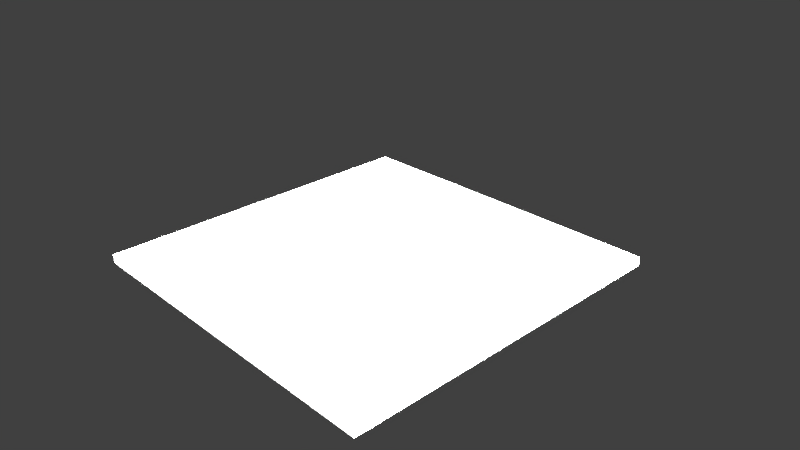 # Source: button-generic2.blend  (saved by Blender 2.74.0; exported with 4.5.12 LTS)
import bpy
from mathutils import Matrix  # noqa: F401  (used for matrix-valued properties, if any)

bpy.ops.wm.read_factory_settings(use_empty=True)
scene = bpy.context.scene
scene.name = 'Scene'

# ---- collections
col_collection_1 = bpy.data.collections.new('Collection 1'); scene.collection.children.link(col_collection_1)

# ---- materials (node trees are filled in below, after node groups)
mat_material = bpy.data.materials.new('Material')
mat_material.alpha_threshold = 0.0
mat_material.use_transparent_shadow = False
mat_material.roughness = 0.5

# ---- node groups
ng_auto_smooth = bpy.data.node_groups.new('Auto Smooth', 'GeometryNodeTree')
_s = ng_auto_smooth.interface.new_socket(name='Geometry', in_out='OUTPUT', socket_type='NodeSocketGeometry')
_s = ng_auto_smooth.interface.new_socket(name='Geometry', in_out='INPUT', socket_type='NodeSocketGeometry')
_s = ng_auto_smooth.interface.new_socket(name='Angle', in_out='INPUT', socket_type='NodeSocketFloat')
_s.subtype = 'ANGLE'
_s.min_value = 0.0
_s.max_value = 3.142
ng_auto_smooth.is_modifier = True
_N = ng_auto_smooth.nodes; _L = ng_auto_smooth.links
n0 = _N.new('NodeGroupOutput'); n0.name = 'Group Output'; n0.location = (480, -100)
n1 = _N.new('NodeGroupInput'); n1.name = 'Group Input'; n1.location = (-420, -300)
n2 = _N.new('NodeGroupInput'); n2.name = 'Group Input.001'; n2.location = (-60, -100)
n3 = _N.new('GeometryNodeSetShadeSmooth'); n3.name = 'Set Shade Smooth'; n3.location = (120, -100)
n3.domain = 'EDGE'
n4 = _N.new('GeometryNodeSetShadeSmooth'); n4.name = 'Set Shade Smooth.001'; n4.location = (300, -100)
n5 = _N.new('GeometryNodeInputMeshEdgeAngle'); n5.name = 'Edge Angle'; n5.location = (-420, -220)
n6 = _N.new('GeometryNodeInputEdgeSmooth'); n6.name = 'Is Edge Smooth'; n6.location = (-60, -160)
n7 = _N.new('GeometryNodeInputShadeSmooth'); n7.name = 'Is Face Smooth'; n7.location = (-240, -340)
n8 = _N.new('FunctionNodeBooleanMath'); n8.name = 'Boolean Math'; n8.location = (-60, -220)
n9 = _N.new('FunctionNodeCompare'); n9.name = 'Compare'; n9.location = (-240, -180)
n9.operation = 'LESS_EQUAL'
_L.new(n5.outputs[0], n9.inputs[0])
_L.new(n4.outputs[0], n0.inputs[0])
_L.new(n1.outputs[1], n9.inputs[1])
_L.new(n9.outputs[0], n8.inputs[0])
_L.new(n7.outputs[0], n8.inputs[1])
_L.new(n2.outputs[0], n3.inputs[0])
_L.new(n6.outputs[0], n3.inputs[1])
_L.new(n3.outputs[0], n4.inputs[0])
_L.new(n8.outputs[0], n3.inputs[2])
n0.is_active_output = True

# ---- material node trees

# ---- world
world_world = bpy.data.worlds.new('World'); scene.world = world_world
world_world.color = (0.05088, 0.05088, 0.05088)
world_world.use_sun_shadow = False
world_world.sun_shadow_jitter_overblur = 0.0
world_world.cycles.sampling_method = 'MANUAL'
world_world.cycles.sample_map_resolution = 256

# ---- cameras
cam_camera = bpy.data.cameras.new('Camera')
cam_camera.clip_end = 100.0
cam_camera.lens = 35.0
cam_camera.sensor_width = 32.0
cam_camera.sensor_height = 18.0
cam_camera.ortho_scale = 7.314
cam_camera.dof.focus_distance = 0.0
cam_camera.dof.aperture_fstop = 128.0

# ---- lights
light_lamp = bpy.data.lights.new('Lamp', 'POINT')
light_lamp.transmission_factor = 0.0
light_lamp.cutoff_distance = 30.0
light_lamp.energy = 100.0
light_lamp.shadow_buffer_clip_start = 1.001
light_lamp.shadow_soft_size = 0.1
light_lamp.shadow_maximum_resolution = 0.006
light_lamp.use_absolute_resolution = True
light_lamp.cycles.use_multiple_importance_sampling = False

# ---- meshes
me_cylinder_006 = bpy.data.meshes.new('Cylinder.006')
me_cylinder_006.from_pydata([(-3.0, -3.0, 0.0), (-3.0, 3.0, 0.0), (3.0, -3.0, 0.0), (3.0, 3.0, 0.0), (-3.0, 3.0, -0.15), (-3.0, -3.0, -0.15), (3.0, -3.0, -0.15), (3.0, 3.0, -0.15)], [], [(2, 6, 7, 3), (0, 2, 3, 1), (3, 7, 4, 1), (0, 5, 6, 2), (1, 4, 5, 0)])
me_cylinder_006.polygons.foreach_set('use_smooth', [True] * 5)
_uv = me_cylinder_006.uv_layers.new(name='UVMap')
_uv.uv.foreach_set('vector', [0.5001, 0.006259, 0.5001, 9.271e-06, 0.75, 1.055e-05, 0.75, 0.006259, -5.96e-08, 1.0, 3.278e-07, 0.2501, 0.7499, 0.2502, 0.7498, 1.0, 0.75, 0.006259, 0.75, 1.055e-05, 1.0, 1.27e-05, 1.0, 0.00626, 0.2501, 0.006259, 0.2501, 8.506e-06, 0.5001, 9.271e-06, 0.5001, 0.006259, 7.907e-06, 0.006259, 7.907e-06, 7.907e-06, 0.2501, 8.506e-06, 0.2501, 0.006259])
me_cylinder_006.materials.append(mat_material)
me_cylinder_006.use_remesh_preserve_volume = False
me_cylinder_006.use_remesh_preserve_attributes = False
me_cylinder_006.use_mirror_vertex_groups = False
me_cylinder_006.update()
me_cylinder_005 = bpy.data.meshes.new('Cylinder.005')
me_cylinder_005.from_pydata([(-1.788e-08, 1.2, 0.0), (0.0, 1.0, 0.1), (0.5207, 1.081, 0.0), (0.4339, 0.901, 0.1), (0.9382, 0.7482, 0.0), (0.7818, 0.6235, 0.1), (1.17, 0.267, 0.0), (0.9749, 0.2225, 0.1), (1.17, -0.267, 0.0), (0.9749, -0.2225, 0.1), (0.9382, -0.7482, 0.0), (0.7818, -0.6235, 0.1), (0.5207, -1.081, 0.0), (0.4339, -0.901, 0.1), (1.633e-07, -1.2, 0.0), (1.51e-07, -1.0, 0.1), (-0.5207, -1.081, 0.0), (-0.4339, -0.901, 0.1), (-0.9382, -0.7482, 0.0), (-0.7818, -0.6235, 0.1), (-1.17, -0.267, 0.0), (-0.9749, -0.2225, 0.1), (-1.17, 0.267, 0.0), (-0.9749, 0.2225, 0.1), (-0.9382, 0.7482, 0.0), (-0.7818, 0.6235, 0.1), (-0.5207, 1.081, 0.0), (-0.4339, 0.901, 0.1)], [], [(0, 1, 3, 2), (2, 3, 5, 4), (4, 5, 7, 6), (6, 7, 9, 8), (8, 9, 11, 10), (10, 11, 13, 12), (12, 13, 15, 14), (14, 15, 17, 16), (16, 17, 19, 18), (18, 19, 21, 20), (20, 21, 23, 22), (22, 23, 25, 24), (26, 27, 1, 0), (24, 25, 27, 26)])
me_cylinder_005.polygons.foreach_set('use_smooth', [True] * 14)
_uv = me_cylinder_005.uv_layers.new(name='UVMap')
_uv.uv.foreach_set('vector', [0.9499, 0.6368, 0.9399, 0.6504, 0.9093, 0.6363, 0.9132, 0.6198, 0.9132, 0.6198, 0.9093, 0.6363, 0.8757, 0.6352, 0.8729, 0.6185, 0.8729, 0.6185, 0.8757, 0.6352, 0.8443, 0.6473, 0.8352, 0.6331, 0.8352, 0.6331, 0.8443, 0.6473, 0.8202, 0.6707, 0.8062, 0.6612, 0.8062, 0.6612, 0.8202, 0.6707, 0.8071, 0.7017, 0.7905, 0.6983, 0.7905, 0.6983, 0.8071, 0.7017, 0.8071, 0.7353, 0.7905, 0.7387, 0.7905, 0.7387, 0.8071, 0.7353, 0.8202, 0.7663, 0.8062, 0.7759, 0.8062, 0.7759, 0.8202, 0.7663, 0.8443, 0.7897, 0.8352, 0.8039, 0.8352, 0.8039, 0.8443, 0.7897, 0.8757, 0.8018, 0.8729, 0.8185, 0.8729, 0.8185, 0.8757, 0.8018, 0.9093, 0.8007, 0.9132, 0.8172, 0.9132, 0.8172, 0.9093, 0.8007, 0.9399, 0.7866, 0.9499, 0.8003, 0.9499, 0.8003, 0.9399, 0.7866, 0.9625, 0.7617, 0.977, 0.7704, 0.977, 0.6666, 0.9625, 0.6753, 0.9399, 0.6504, 0.9499, 0.6368, 0.9904, 0.7048, 0.9736, 0.707, 0.9625, 0.6753, 0.977, 0.6666])
me_cylinder_005.materials.append(mat_material)
me_cylinder_005.use_remesh_preserve_volume = False
me_cylinder_005.use_remesh_preserve_attributes = False
me_cylinder_005.use_mirror_vertex_groups = False
me_cylinder_005.update()
me_cylinder_001 = bpy.data.meshes.new('Cylinder.001')
me_cylinder_001.from_pydata([(0.0, 1.0, 0.0), (0.0, 1.0, 0.5978), (0.4339, 0.901, 0.0), (0.4339, 0.901, 0.5978), (0.7818, 0.6235, 0.0), (0.7818, 0.6235, 0.5978), (0.9749, 0.2225, 0.0), (0.9749, 0.2225, 0.5978), (0.9749, -0.2225, 0.0), (0.9749, -0.2225, 0.5978), (0.7818, -0.6235, 0.0), (0.7818, -0.6235, 0.5978), (0.4339, -0.901, 0.0), (0.4339, -0.901, 0.5978), (1.51e-07, -1.0, 0.0), (1.51e-07, -1.0, 0.5978), (-0.4339, -0.901, 0.0), (-0.4339, -0.901, 0.5978), (-0.7818, -0.6235, 0.0), (-0.7818, -0.6235, 0.5978), (-0.9749, -0.2225, 0.0), (-0.9749, -0.2225, 0.5978), (-0.9749, 0.2225, 0.0), (-0.9749, 0.2225, 0.5978), (-0.7818, 0.6235, 0.0), (-0.7818, 0.6235, 0.5978), (-0.4339, 0.901, 0.0), (-0.4339, 0.901, 0.5978)], [], [(0, 1, 3, 2), (2, 3, 5, 4), (4, 5, 7, 6), (6, 7, 9, 8), (8, 9, 11, 10), (10, 11, 13, 12), (12, 13, 15, 14), (14, 15, 17, 16), (16, 17, 19, 18), (18, 19, 21, 20), (20, 21, 23, 22), (22, 23, 25, 24), (3, 1, 27, 25, 23, 21, 19, 17, 15, 13, 11, 9, 7, 5), (26, 27, 1, 0), (24, 25, 27, 26)])
me_cylinder_001.polygons.foreach_set('use_smooth', [True] * 15)
_uv = me_cylinder_001.uv_layers.new(name='UVMap')
_uv.uv.foreach_set('vector', [0.8572, 0.0391, 0.8572, 0.1996, 0.7857, 0.1996, 0.7857, 0.0391, 0.7857, 0.0391, 0.7857, 0.1996, 0.7143, 0.1996, 0.7143, 0.0391, 0.7143, 0.0391, 0.7143, 0.1996, 0.6429, 0.1996, 0.6429, 0.0391, 0.6429, 0.0391, 0.6429, 0.1996, 0.5715, 0.1996, 0.5715, 0.0391, 0.5715, 0.0391, 0.5715, 0.1996, 0.5, 0.1996, 0.5, 0.0391, 0.5, 0.0391, 0.5, 0.1996, 0.4286, 0.1996, 0.4286, 0.0391, 0.4286, 0.0391, 0.4286, 0.1996, 0.3572, 0.1996, 0.3572, 0.0391, 0.3572, 0.0391, 0.3572, 0.1996, 0.2858, 0.1996, 0.2858, 0.0391, 0.2858, 0.0391, 0.2858, 0.1996, 0.2143, 0.1996, 0.2143, 0.0391, 0.2143, 0.0391, 0.2143, 0.1996, 0.1429, 0.1996, 0.1429, 0.0391, 0.1429, 0.0391, 0.1429, 0.1996, 0.0715, 0.1996, 0.0715, 0.0391, 0.0715, 0.0391, 0.0715, 0.1996, 8.011e-05, 0.1996, 8.011e-05, 0.0391, 0.9756, 0.3226, 0.9841, 0.3659, 0.973, 0.4086, 0.9445, 0.4422, 0.9042, 0.4602, 0.8601, 0.4589, 0.8209, 0.4385, 0.7944, 0.4032, 0.7859, 0.3599, 0.797, 0.3172, 0.8255, 0.2836, 0.8659, 0.2656, 0.91, 0.267, 0.9491, 0.2873, 0.9286, 0.0391, 0.9286, 0.1996, 0.8572, 0.1996, 0.8572, 0.0391, 1.0, 0.0391, 1.0, 0.1996, 0.9286, 0.1996, 0.9286, 0.0391])
me_cylinder_001.materials.append(mat_material)
me_cylinder_001.use_remesh_preserve_volume = False
me_cylinder_001.use_remesh_preserve_attributes = False
me_cylinder_001.use_mirror_vertex_groups = False
me_cylinder_001.update()

# ---- objects
ob_plate = bpy.data.objects.new('plate', me_cylinder_006)
ob_ring = bpy.data.objects.new('ring', me_cylinder_005)
ob_button = bpy.data.objects.new('button', me_cylinder_001)
ob_lamp = bpy.data.objects.new('Lamp', light_lamp)
ob_camera = bpy.data.objects.new('Camera', cam_camera)

# ---- transforms, parenting, visibility, modifiers, constraints
ob_plate.location = (0.0, 0.0, 0.0015)
ob_plate.scale = (0.01, 0.01, 0.01)
ob_plate.lineart.crease_threshold = 0.0
_m = ob_plate.modifiers.new('Auto Smooth', 'NODES')
_m.node_group = ng_auto_smooth
_gi = [s.identifier for s in ng_auto_smooth.interface.items_tree if s.item_type == 'SOCKET' and s.in_out == 'INPUT']
_m[_gi[1]] = 0.6981  # Angle
ob_ring.location = (0.0, 0.0, 0.0015)
ob_ring.scale = (0.0075, 0.0075, 0.01)
ob_ring.lineart.crease_threshold = 0.0
_m = ob_ring.modifiers.new('Auto Smooth', 'NODES')
_m.node_group = ng_auto_smooth
_gi = [s.identifier for s in ng_auto_smooth.interface.items_tree if s.item_type == 'SOCKET' and s.in_out == 'INPUT']
_m[_gi[1]] = 0.6981  # Angle
ob_button.location = (0.0, 0.0, 0.0015)
ob_button.scale = (0.0075, 0.0075, 0.01)
ob_button.lineart.crease_threshold = 0.0
_m = ob_button.modifiers.new('Auto Smooth', 'NODES')
_m.node_group = ng_auto_smooth
_gi = [s.identifier for s in ng_auto_smooth.interface.items_tree if s.item_type == 'SOCKET' and s.in_out == 'INPUT']
_m[_gi[1]] = 0.6981  # Angle
ob_lamp.location = (0.05095, 0.01257, 0.07567)
ob_lamp.rotation_euler = (0.6503, 0.05522, 1.866)
ob_lamp.scale = (0.0125, 0.0125, 0.0125)
ob_lamp.lock_rotations_4d = False
ob_lamp.empty_display_type = 'ARROWS'
ob_lamp.color = (0.0, 0.0, 0.0, 0.0)
ob_lamp.lineart.crease_threshold = 0.0
ob_camera.location = (0.09351, -0.08135, 0.06867)
ob_camera.rotation_euler = (1.109, 0.01082, 0.8149)
ob_camera.scale = (0.0125, 0.0125, 0.0125)
ob_camera.lock_rotations_4d = False
ob_camera.empty_display_type = 'ARROWS'
ob_camera.color = (0.0, 0.0, 0.0, 0.0)
ob_camera.display_type = 'WIRE'
ob_camera.lineart.crease_threshold = 0.0

# ---- collection membership
col_collection_1.objects.link(ob_plate)
col_collection_1.objects.link(ob_ring)
col_collection_1.objects.link(ob_button)
col_collection_1.objects.link(ob_lamp)
col_collection_1.objects.link(ob_camera)

# ---- scene / render settings (as saved in the file)
scene.camera = ob_camera
scene.frame_start = 1; scene.frame_end = 250; scene.frame_set(1)
scene.render.engine = 'BLENDER_EEVEE_NEXT'
scene.render.resolution_percentage = 50
scene.render.dither_intensity = 0.0
scene.cycles.use_denoising = False
scene.cycles.samples = 10
scene.cycles.sampling_pattern = 'TABULATED_SOBOL'
scene.cycles.light_sampling_threshold = 0.0
scene.cycles.use_adaptive_sampling = False
scene.cycles.use_light_tree = False
scene.cycles.blur_glossy = 0.0
scene.cycles.pixel_filter_type = 'GAUSSIAN'
scene.cycles.sample_clamp_indirect = 0.0
scene.view_settings.view_transform = 'Standard'
bpy.context.view_layer.update()
